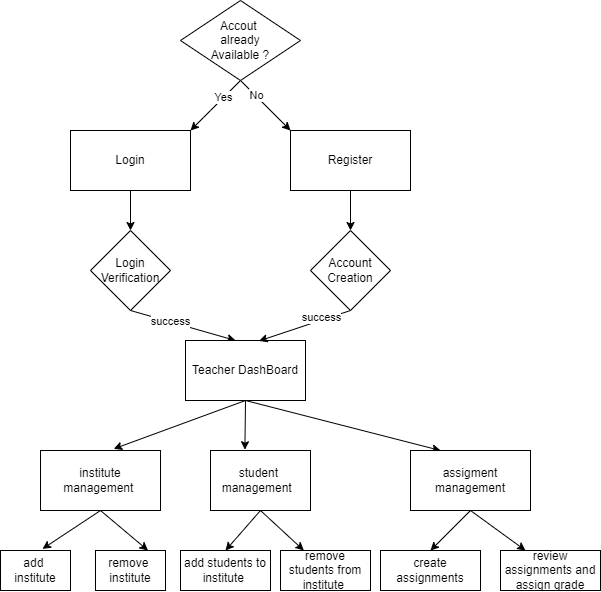

The diagram above was exported from draw.io. Its source (the exported page's mxGraphModel, read from the mxfile embedded in the PNG):
<mxGraphModel dx="1002" dy="611" grid="1" gridSize="10" guides="1" tooltips="1" connect="1" arrows="1" fold="1" page="1" pageScale="1" pageWidth="850" pageHeight="1100" math="0" shadow="0">
  <root>
    <mxCell id="0" />
    <mxCell id="1" parent="0" />
    <mxCell id="7" style="edgeStyle=none;html=1;exitX=0.5;exitY=1;exitDx=0;exitDy=0;entryX=0;entryY=0;entryDx=0;entryDy=0;" parent="1" source="4" target="6" edge="1">
      <mxGeometry relative="1" as="geometry" />
    </mxCell>
    <mxCell id="9" value="No" style="edgeLabel;html=1;align=center;verticalAlign=middle;resizable=0;points=[];" parent="7" vertex="1" connectable="0">
      <mxGeometry x="-0.404" y="1" relative="1" as="geometry">
        <mxPoint as="offset" />
      </mxGeometry>
    </mxCell>
    <mxCell id="8" style="edgeStyle=none;html=1;exitX=0.5;exitY=1;exitDx=0;exitDy=0;entryX=1;entryY=0;entryDx=0;entryDy=0;" parent="1" source="4" target="5" edge="1">
      <mxGeometry relative="1" as="geometry">
        <Array as="points">
          <mxPoint x="390" y="140" />
        </Array>
      </mxGeometry>
    </mxCell>
    <mxCell id="11" value="Yes" style="edgeLabel;html=1;align=center;verticalAlign=middle;resizable=0;points=[];" parent="8" vertex="1" connectable="0">
      <mxGeometry x="-0.3145" y="-1" relative="1" as="geometry">
        <mxPoint as="offset" />
      </mxGeometry>
    </mxCell>
    <mxCell id="4" value="Accout&amp;nbsp;&lt;br&gt;already&lt;br&gt;Available ?" style="rhombus;whiteSpace=wrap;html=1;" parent="1" vertex="1">
      <mxGeometry x="360" y="30" width="120" height="80" as="geometry" />
    </mxCell>
    <mxCell id="20" style="edgeStyle=none;html=1;exitX=0.5;exitY=1;exitDx=0;exitDy=0;entryX=0.5;entryY=0;entryDx=0;entryDy=0;" parent="1" source="5" target="12" edge="1">
      <mxGeometry relative="1" as="geometry" />
    </mxCell>
    <mxCell id="5" value="Login" style="rounded=0;whiteSpace=wrap;html=1;" parent="1" vertex="1">
      <mxGeometry x="250" y="160" width="120" height="60" as="geometry" />
    </mxCell>
    <mxCell id="21" style="edgeStyle=none;html=1;exitX=0.5;exitY=1;exitDx=0;exitDy=0;entryX=0.5;entryY=0;entryDx=0;entryDy=0;" parent="1" source="6" target="14" edge="1">
      <mxGeometry relative="1" as="geometry" />
    </mxCell>
    <mxCell id="6" value="Register" style="rounded=0;whiteSpace=wrap;html=1;" parent="1" vertex="1">
      <mxGeometry x="470" y="160" width="120" height="60" as="geometry" />
    </mxCell>
    <mxCell id="18" style="edgeStyle=none;html=1;exitX=0.5;exitY=1;exitDx=0;exitDy=0;entryX=0.417;entryY=0;entryDx=0;entryDy=0;entryPerimeter=0;" parent="1" source="12" target="13" edge="1">
      <mxGeometry relative="1" as="geometry" />
    </mxCell>
    <mxCell id="19" value="success" style="edgeLabel;html=1;align=center;verticalAlign=middle;resizable=0;points=[];" parent="18" vertex="1" connectable="0">
      <mxGeometry x="-0.2551" y="1" relative="1" as="geometry">
        <mxPoint as="offset" />
      </mxGeometry>
    </mxCell>
    <mxCell id="12" value="Login&lt;br&gt;Verification" style="rhombus;whiteSpace=wrap;html=1;" parent="1" vertex="1">
      <mxGeometry x="270" y="260" width="80" height="80" as="geometry" />
    </mxCell>
    <mxCell id="25" style="edgeStyle=none;html=1;exitX=0.5;exitY=1;exitDx=0;exitDy=0;entryX=0.61;entryY=-0.027;entryDx=0;entryDy=0;entryPerimeter=0;" parent="1" source="13" target="22" edge="1">
      <mxGeometry relative="1" as="geometry" />
    </mxCell>
    <mxCell id="26" style="edgeStyle=none;html=1;exitX=0.5;exitY=1;exitDx=0;exitDy=0;entryX=0.344;entryY=-0.013;entryDx=0;entryDy=0;entryPerimeter=0;" parent="1" source="13" target="23" edge="1">
      <mxGeometry relative="1" as="geometry" />
    </mxCell>
    <mxCell id="27" style="edgeStyle=none;html=1;exitX=0.5;exitY=1;exitDx=0;exitDy=0;entryX=0.25;entryY=0;entryDx=0;entryDy=0;" parent="1" source="13" target="24" edge="1">
      <mxGeometry relative="1" as="geometry" />
    </mxCell>
    <mxCell id="13" value="Teacher DashBoard" style="rounded=0;whiteSpace=wrap;html=1;" parent="1" vertex="1">
      <mxGeometry x="365" y="370" width="120" height="60" as="geometry" />
    </mxCell>
    <mxCell id="15" style="edgeStyle=none;html=1;exitX=0.5;exitY=1;exitDx=0;exitDy=0;entryX=0.613;entryY=0.007;entryDx=0;entryDy=0;entryPerimeter=0;" parent="1" source="14" target="13" edge="1">
      <mxGeometry relative="1" as="geometry" />
    </mxCell>
    <mxCell id="16" value="success" style="edgeLabel;html=1;align=center;verticalAlign=middle;resizable=0;points=[];" parent="15" vertex="1" connectable="0">
      <mxGeometry x="-0.3804" y="-2" relative="1" as="geometry">
        <mxPoint y="-1" as="offset" />
      </mxGeometry>
    </mxCell>
    <mxCell id="14" value="Account Creation" style="rhombus;whiteSpace=wrap;html=1;" parent="1" vertex="1">
      <mxGeometry x="490" y="260" width="80" height="80" as="geometry" />
    </mxCell>
    <mxCell id="31" style="edgeStyle=none;html=1;exitX=0.5;exitY=1;exitDx=0;exitDy=0;entryX=0.6;entryY=-0.04;entryDx=0;entryDy=0;entryPerimeter=0;" edge="1" parent="1" source="22" target="28">
      <mxGeometry relative="1" as="geometry" />
    </mxCell>
    <mxCell id="33" style="edgeStyle=none;html=1;exitX=0.5;exitY=1;exitDx=0;exitDy=0;entryX=0.75;entryY=0;entryDx=0;entryDy=0;" edge="1" parent="1" source="22" target="29">
      <mxGeometry relative="1" as="geometry" />
    </mxCell>
    <mxCell id="22" value="institute management&amp;nbsp;" style="rounded=0;whiteSpace=wrap;html=1;" parent="1" vertex="1">
      <mxGeometry x="220" y="480" width="120" height="60" as="geometry" />
    </mxCell>
    <mxCell id="37" style="edgeStyle=none;html=1;exitX=0.5;exitY=1;exitDx=0;exitDy=0;entryX=0.5;entryY=0;entryDx=0;entryDy=0;" edge="1" parent="1" source="23" target="35">
      <mxGeometry relative="1" as="geometry" />
    </mxCell>
    <mxCell id="38" style="edgeStyle=none;html=1;exitX=0.5;exitY=1;exitDx=0;exitDy=0;" edge="1" parent="1" source="23" target="36">
      <mxGeometry relative="1" as="geometry" />
    </mxCell>
    <mxCell id="23" value="student&amp;nbsp; management&amp;nbsp;&amp;nbsp;" style="rounded=0;whiteSpace=wrap;html=1;" parent="1" vertex="1">
      <mxGeometry x="390" y="480" width="100" height="60" as="geometry" />
    </mxCell>
    <mxCell id="41" style="edgeStyle=none;html=1;exitX=0.5;exitY=1;exitDx=0;exitDy=0;entryX=0.5;entryY=0;entryDx=0;entryDy=0;" edge="1" parent="1" source="24" target="39">
      <mxGeometry relative="1" as="geometry" />
    </mxCell>
    <mxCell id="42" style="edgeStyle=none;html=1;exitX=0.5;exitY=1;exitDx=0;exitDy=0;entryX=0.25;entryY=0;entryDx=0;entryDy=0;" edge="1" parent="1" source="24" target="40">
      <mxGeometry relative="1" as="geometry" />
    </mxCell>
    <mxCell id="24" value="assigment management" style="rounded=0;whiteSpace=wrap;html=1;" parent="1" vertex="1">
      <mxGeometry x="590" y="480" width="120" height="60" as="geometry" />
    </mxCell>
    <mxCell id="28" value="add&amp;nbsp;&lt;br&gt;institute" style="rounded=0;whiteSpace=wrap;html=1;" vertex="1" parent="1">
      <mxGeometry x="180" y="580" width="70" height="40" as="geometry" />
    </mxCell>
    <mxCell id="29" value="remove&amp;nbsp;&lt;br&gt;institute" style="rounded=0;whiteSpace=wrap;html=1;" vertex="1" parent="1">
      <mxGeometry x="275" y="580" width="70" height="40" as="geometry" />
    </mxCell>
    <mxCell id="35" value="add students to institute&amp;nbsp;" style="rounded=0;whiteSpace=wrap;html=1;" vertex="1" parent="1">
      <mxGeometry x="360" y="580" width="90" height="40" as="geometry" />
    </mxCell>
    <mxCell id="36" value="remove students from institute&amp;nbsp;" style="rounded=0;whiteSpace=wrap;html=1;" vertex="1" parent="1">
      <mxGeometry x="460" y="580" width="90" height="40" as="geometry" />
    </mxCell>
    <mxCell id="39" value="create assignments" style="rounded=0;whiteSpace=wrap;html=1;" vertex="1" parent="1">
      <mxGeometry x="560" y="580" width="100" height="40" as="geometry" />
    </mxCell>
    <mxCell id="40" value="review assignments and assign grade" style="rounded=0;whiteSpace=wrap;html=1;" vertex="1" parent="1">
      <mxGeometry x="680" y="580" width="100" height="40" as="geometry" />
    </mxCell>
  </root>
</mxGraphModel>